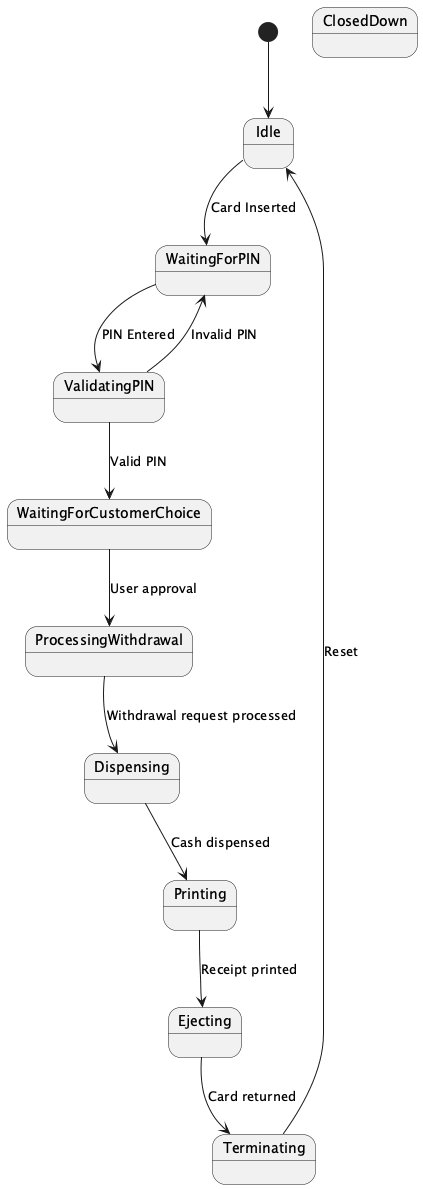

The diagram above was rendered by PlantUML. Its source (embedded in the PNG):
@startuml
[*] --> Idle

state Idle
state WaitingForPIN
state ValidatingPIN
state WaitingForCustomerChoice
state ProcessingWithdrawal
state Dispensing
state Printing
state Ejecting
state Terminating
state ClosedDown

Idle --> WaitingForPIN : Card Inserted
WaitingForPIN --> ValidatingPIN : PIN Entered
ValidatingPIN --> WaitingForPIN : Invalid PIN
ValidatingPIN --> WaitingForCustomerChoice : Valid PIN
WaitingForCustomerChoice --> ProcessingWithdrawal : User approval
ProcessingWithdrawal --> Dispensing : Withdrawal request processed
Dispensing --> Printing : Cash dispensed
Printing --> Ejecting : Receipt printed
Ejecting --> Terminating : Card returned
Terminating --> Idle : Reset
@enduml